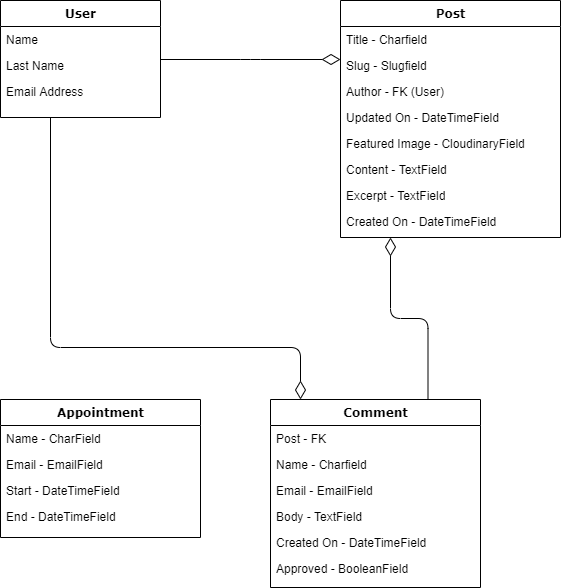

The diagram above was exported from draw.io. Its source (the exported page's mxGraphModel, read from the mxfile embedded in the PNG):
<mxGraphModel dx="1422" dy="762" grid="1" gridSize="10" guides="1" tooltips="1" connect="1" arrows="1" fold="1" page="1" pageScale="1" pageWidth="1100" pageHeight="850" background="none" math="0" shadow="0">
  <root>
    <mxCell id="0" />
    <mxCell id="1" parent="0" />
    <mxCell id="78961159f06e98e8-124" style="edgeStyle=orthogonalEdgeStyle;html=1;labelBackgroundColor=none;startFill=0;startSize=8;endArrow=diamondThin;endFill=0;endSize=16;fontFamily=Verdana;fontSize=12;" parent="1" source="78961159f06e98e8-17" target="78961159f06e98e8-69" edge="1">
      <mxGeometry relative="1" as="geometry">
        <Array as="points">
          <mxPoint x="140" y="430" />
          <mxPoint x="390" y="430" />
        </Array>
      </mxGeometry>
    </mxCell>
    <mxCell id="78961159f06e98e8-17" value="User" style="swimlane;html=1;fontStyle=1;align=center;verticalAlign=top;childLayout=stackLayout;horizontal=1;startSize=26;horizontalStack=0;resizeParent=1;resizeLast=0;collapsible=1;marginBottom=0;swimlaneFillColor=#ffffff;rounded=0;shadow=0;comic=0;labelBackgroundColor=none;strokeWidth=1;fillColor=none;fontFamily=Verdana;fontSize=12" parent="1" vertex="1">
      <mxGeometry x="90" y="83" width="160" height="117" as="geometry" />
    </mxCell>
    <mxCell id="78961159f06e98e8-21" value="Name" style="text;html=1;strokeColor=none;fillColor=none;align=left;verticalAlign=top;spacingLeft=4;spacingRight=4;whiteSpace=wrap;overflow=hidden;rotatable=0;points=[[0,0.5],[1,0.5]];portConstraint=eastwest;" parent="78961159f06e98e8-17" vertex="1">
      <mxGeometry y="26" width="160" height="26" as="geometry" />
    </mxCell>
    <mxCell id="78961159f06e98e8-23" value="Last Name" style="text;html=1;strokeColor=none;fillColor=none;align=left;verticalAlign=top;spacingLeft=4;spacingRight=4;whiteSpace=wrap;overflow=hidden;rotatable=0;points=[[0,0.5],[1,0.5]];portConstraint=eastwest;" parent="78961159f06e98e8-17" vertex="1">
      <mxGeometry y="52" width="160" height="26" as="geometry" />
    </mxCell>
    <mxCell id="78961159f06e98e8-25" value="Email Address" style="text;html=1;strokeColor=none;fillColor=none;align=left;verticalAlign=top;spacingLeft=4;spacingRight=4;whiteSpace=wrap;overflow=hidden;rotatable=0;points=[[0,0.5],[1,0.5]];portConstraint=eastwest;" parent="78961159f06e98e8-17" vertex="1">
      <mxGeometry y="78" width="160" height="26" as="geometry" />
    </mxCell>
    <mxCell id="78961159f06e98e8-30" value="Post" style="swimlane;html=1;fontStyle=1;align=center;verticalAlign=top;childLayout=stackLayout;horizontal=1;startSize=26;horizontalStack=0;resizeParent=1;resizeLast=0;collapsible=1;marginBottom=0;swimlaneFillColor=#ffffff;rounded=0;shadow=0;comic=0;labelBackgroundColor=none;strokeWidth=1;fillColor=none;fontFamily=Verdana;fontSize=12" parent="1" vertex="1">
      <mxGeometry x="430" y="83" width="220" height="237" as="geometry" />
    </mxCell>
    <mxCell id="78961159f06e98e8-31" value="Title - Charfield&amp;nbsp;" style="text;html=1;strokeColor=none;fillColor=none;align=left;verticalAlign=top;spacingLeft=4;spacingRight=4;whiteSpace=wrap;overflow=hidden;rotatable=0;points=[[0,0.5],[1,0.5]];portConstraint=eastwest;" parent="78961159f06e98e8-30" vertex="1">
      <mxGeometry y="26" width="220" height="26" as="geometry" />
    </mxCell>
    <mxCell id="78961159f06e98e8-32" value="Slug - Slugfield" style="text;html=1;strokeColor=none;fillColor=none;align=left;verticalAlign=top;spacingLeft=4;spacingRight=4;whiteSpace=wrap;overflow=hidden;rotatable=0;points=[[0,0.5],[1,0.5]];portConstraint=eastwest;" parent="78961159f06e98e8-30" vertex="1">
      <mxGeometry y="52" width="220" height="26" as="geometry" />
    </mxCell>
    <mxCell id="78961159f06e98e8-33" value="Author - FK (User)" style="text;html=1;strokeColor=none;fillColor=none;align=left;verticalAlign=top;spacingLeft=4;spacingRight=4;whiteSpace=wrap;overflow=hidden;rotatable=0;points=[[0,0.5],[1,0.5]];portConstraint=eastwest;" parent="78961159f06e98e8-30" vertex="1">
      <mxGeometry y="78" width="220" height="26" as="geometry" />
    </mxCell>
    <mxCell id="78961159f06e98e8-34" value="Updated On - DateTimeField" style="text;html=1;strokeColor=none;fillColor=none;align=left;verticalAlign=top;spacingLeft=4;spacingRight=4;whiteSpace=wrap;overflow=hidden;rotatable=0;points=[[0,0.5],[1,0.5]];portConstraint=eastwest;" parent="78961159f06e98e8-30" vertex="1">
      <mxGeometry y="104" width="220" height="26" as="geometry" />
    </mxCell>
    <mxCell id="78961159f06e98e8-36" value="Featured Image - CloudinaryField" style="text;html=1;strokeColor=none;fillColor=none;align=left;verticalAlign=top;spacingLeft=4;spacingRight=4;whiteSpace=wrap;overflow=hidden;rotatable=0;points=[[0,0.5],[1,0.5]];portConstraint=eastwest;" parent="78961159f06e98e8-30" vertex="1">
      <mxGeometry y="130" width="220" height="26" as="geometry" />
    </mxCell>
    <mxCell id="78961159f06e98e8-37" value="Content - TextField" style="text;html=1;strokeColor=none;fillColor=none;align=left;verticalAlign=top;spacingLeft=4;spacingRight=4;whiteSpace=wrap;overflow=hidden;rotatable=0;points=[[0,0.5],[1,0.5]];portConstraint=eastwest;" parent="78961159f06e98e8-30" vertex="1">
      <mxGeometry y="156" width="220" height="26" as="geometry" />
    </mxCell>
    <mxCell id="78961159f06e98e8-39" value="Excerpt - TextField" style="text;html=1;strokeColor=none;fillColor=none;align=left;verticalAlign=top;spacingLeft=4;spacingRight=4;whiteSpace=wrap;overflow=hidden;rotatable=0;points=[[0,0.5],[1,0.5]];portConstraint=eastwest;" parent="78961159f06e98e8-30" vertex="1">
      <mxGeometry y="182" width="220" height="26" as="geometry" />
    </mxCell>
    <mxCell id="78961159f06e98e8-40" value="Created On - DateTimeField" style="text;html=1;strokeColor=none;fillColor=none;align=left;verticalAlign=top;spacingLeft=4;spacingRight=4;whiteSpace=wrap;overflow=hidden;rotatable=0;points=[[0,0.5],[1,0.5]];portConstraint=eastwest;" parent="78961159f06e98e8-30" vertex="1">
      <mxGeometry y="208" width="220" height="26" as="geometry" />
    </mxCell>
    <mxCell id="78961159f06e98e8-56" value="Appointment" style="swimlane;html=1;fontStyle=1;align=center;verticalAlign=top;childLayout=stackLayout;horizontal=1;startSize=26;horizontalStack=0;resizeParent=1;resizeLast=0;collapsible=1;marginBottom=0;swimlaneFillColor=#ffffff;rounded=0;shadow=0;comic=0;labelBackgroundColor=none;strokeWidth=1;fillColor=none;fontFamily=Verdana;fontSize=12" parent="1" vertex="1">
      <mxGeometry x="90" y="482" width="200" height="138" as="geometry" />
    </mxCell>
    <mxCell id="78961159f06e98e8-57" value="Name - CharField" style="text;html=1;strokeColor=none;fillColor=none;align=left;verticalAlign=top;spacingLeft=4;spacingRight=4;whiteSpace=wrap;overflow=hidden;rotatable=0;points=[[0,0.5],[1,0.5]];portConstraint=eastwest;" parent="78961159f06e98e8-56" vertex="1">
      <mxGeometry y="26" width="200" height="26" as="geometry" />
    </mxCell>
    <mxCell id="78961159f06e98e8-58" value="Email - EmailField" style="text;html=1;strokeColor=none;fillColor=none;align=left;verticalAlign=top;spacingLeft=4;spacingRight=4;whiteSpace=wrap;overflow=hidden;rotatable=0;points=[[0,0.5],[1,0.5]];portConstraint=eastwest;" parent="78961159f06e98e8-56" vertex="1">
      <mxGeometry y="52" width="200" height="26" as="geometry" />
    </mxCell>
    <mxCell id="78961159f06e98e8-59" value="Start - DateTimeField" style="text;html=1;strokeColor=none;fillColor=none;align=left;verticalAlign=top;spacingLeft=4;spacingRight=4;whiteSpace=wrap;overflow=hidden;rotatable=0;points=[[0,0.5],[1,0.5]];portConstraint=eastwest;" parent="78961159f06e98e8-56" vertex="1">
      <mxGeometry y="78" width="200" height="26" as="geometry" />
    </mxCell>
    <mxCell id="78961159f06e98e8-60" value="End - DateTimeField" style="text;html=1;strokeColor=none;fillColor=none;align=left;verticalAlign=top;spacingLeft=4;spacingRight=4;whiteSpace=wrap;overflow=hidden;rotatable=0;points=[[0,0.5],[1,0.5]];portConstraint=eastwest;" parent="78961159f06e98e8-56" vertex="1">
      <mxGeometry y="104" width="200" height="26" as="geometry" />
    </mxCell>
    <mxCell id="78961159f06e98e8-69" value="Comment" style="swimlane;html=1;fontStyle=1;align=center;verticalAlign=top;childLayout=stackLayout;horizontal=1;startSize=26;horizontalStack=0;resizeParent=1;resizeLast=0;collapsible=1;marginBottom=0;swimlaneFillColor=#ffffff;rounded=0;shadow=0;comic=0;labelBackgroundColor=none;strokeWidth=1;fillColor=none;fontFamily=Verdana;fontSize=12" parent="1" vertex="1">
      <mxGeometry x="360" y="482" width="210" height="188" as="geometry" />
    </mxCell>
    <mxCell id="78961159f06e98e8-70" value="Post - FK&amp;nbsp;" style="text;html=1;strokeColor=none;fillColor=none;align=left;verticalAlign=top;spacingLeft=4;spacingRight=4;whiteSpace=wrap;overflow=hidden;rotatable=0;points=[[0,0.5],[1,0.5]];portConstraint=eastwest;" parent="78961159f06e98e8-69" vertex="1">
      <mxGeometry y="26" width="210" height="26" as="geometry" />
    </mxCell>
    <mxCell id="78961159f06e98e8-71" value="Name - Charfield" style="text;html=1;strokeColor=none;fillColor=none;align=left;verticalAlign=top;spacingLeft=4;spacingRight=4;whiteSpace=wrap;overflow=hidden;rotatable=0;points=[[0,0.5],[1,0.5]];portConstraint=eastwest;" parent="78961159f06e98e8-69" vertex="1">
      <mxGeometry y="52" width="210" height="26" as="geometry" />
    </mxCell>
    <mxCell id="78961159f06e98e8-72" value="Email - EmailField" style="text;html=1;strokeColor=none;fillColor=none;align=left;verticalAlign=top;spacingLeft=4;spacingRight=4;whiteSpace=wrap;overflow=hidden;rotatable=0;points=[[0,0.5],[1,0.5]];portConstraint=eastwest;" parent="78961159f06e98e8-69" vertex="1">
      <mxGeometry y="78" width="210" height="26" as="geometry" />
    </mxCell>
    <mxCell id="78961159f06e98e8-74" value="Body - TextField" style="text;html=1;strokeColor=none;fillColor=none;align=left;verticalAlign=top;spacingLeft=4;spacingRight=4;whiteSpace=wrap;overflow=hidden;rotatable=0;points=[[0,0.5],[1,0.5]];portConstraint=eastwest;" parent="78961159f06e98e8-69" vertex="1">
      <mxGeometry y="104" width="210" height="26" as="geometry" />
    </mxCell>
    <mxCell id="78961159f06e98e8-75" value="Created On - DateTimeField" style="text;html=1;strokeColor=none;fillColor=none;align=left;verticalAlign=top;spacingLeft=4;spacingRight=4;whiteSpace=wrap;overflow=hidden;rotatable=0;points=[[0,0.5],[1,0.5]];portConstraint=eastwest;" parent="78961159f06e98e8-69" vertex="1">
      <mxGeometry y="130" width="210" height="26" as="geometry" />
    </mxCell>
    <mxCell id="78961159f06e98e8-76" value="Approved - BooleanField" style="text;html=1;strokeColor=none;fillColor=none;align=left;verticalAlign=top;spacingLeft=4;spacingRight=4;whiteSpace=wrap;overflow=hidden;rotatable=0;points=[[0,0.5],[1,0.5]];portConstraint=eastwest;" parent="78961159f06e98e8-69" vertex="1">
      <mxGeometry y="156" width="210" height="26" as="geometry" />
    </mxCell>
    <mxCell id="78961159f06e98e8-121" style="edgeStyle=elbowEdgeStyle;html=1;labelBackgroundColor=none;startFill=0;startSize=8;endArrow=diamondThin;endFill=0;endSize=16;fontFamily=Verdana;fontSize=12;elbow=vertical;" parent="1" source="78961159f06e98e8-17" target="78961159f06e98e8-30" edge="1">
      <mxGeometry relative="1" as="geometry">
        <mxPoint x="250" y="259.88235294117635" as="sourcePoint" />
      </mxGeometry>
    </mxCell>
    <mxCell id="RfUX0CWYIS3QHXuoGPie-1" style="edgeStyle=elbowEdgeStyle;html=1;labelBackgroundColor=none;startFill=0;startSize=8;endArrow=diamondThin;endFill=0;endSize=16;fontFamily=Verdana;fontSize=12;elbow=vertical;exitX=0.75;exitY=0;exitDx=0;exitDy=0;" edge="1" parent="1" source="78961159f06e98e8-69">
      <mxGeometry relative="1" as="geometry">
        <mxPoint x="480" y="460" as="sourcePoint" />
        <mxPoint x="480" y="320" as="targetPoint" />
      </mxGeometry>
    </mxCell>
  </root>
</mxGraphModel>